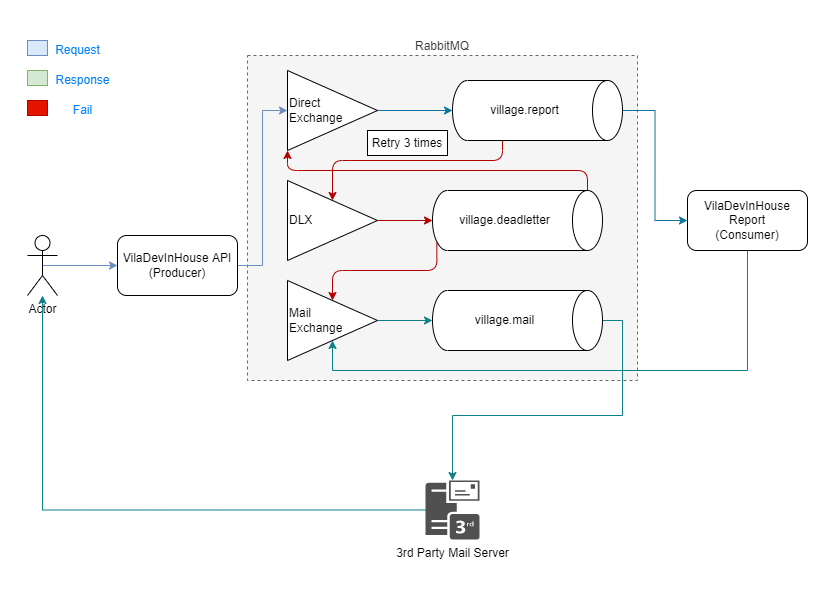

The diagram above was exported from draw.io. Its source (the exported page's mxGraphModel, read from the mxfile embedded in the PNG):
<mxGraphModel dx="1422" dy="786" grid="1" gridSize="10" guides="1" tooltips="1" connect="1" arrows="1" fold="1" page="1" pageScale="1" pageWidth="827" pageHeight="1169" math="0" shadow="0">
  <root>
    <mxCell id="0" />
    <mxCell id="1" parent="0" />
    <mxCell id="aCShjsycjNz1lcXcoTfJ-64" value="" style="rounded=0;whiteSpace=wrap;html=1;dashed=1;strokeWidth=1;labelBackgroundColor=default;strokeColor=none;" parent="1" vertex="1">
      <mxGeometry x="3" width="820" height="590" as="geometry" />
    </mxCell>
    <mxCell id="aCShjsycjNz1lcXcoTfJ-57" value="RabbitMQ" style="rounded=0;whiteSpace=wrap;html=1;fillColor=#f5f5f5;dashed=1;strokeWidth=1;strokeColor=#666666;fontColor=#333333;labelPosition=center;verticalLabelPosition=top;align=center;verticalAlign=bottom;" parent="1" vertex="1">
      <mxGeometry x="250" y="55" width="390" height="325" as="geometry" />
    </mxCell>
    <mxCell id="aCShjsycjNz1lcXcoTfJ-31" style="edgeStyle=orthogonalEdgeStyle;rounded=0;orthogonalLoop=1;jettySize=auto;html=1;exitX=0.5;exitY=0.5;exitDx=0;exitDy=0;exitPerimeter=0;fontColor=#007FFF;fillColor=#dae8fc;strokeColor=#6c8ebf;" parent="1" source="aCShjsycjNz1lcXcoTfJ-1" edge="1">
      <mxGeometry relative="1" as="geometry">
        <mxPoint x="120" y="265" as="targetPoint" />
      </mxGeometry>
    </mxCell>
    <mxCell id="aCShjsycjNz1lcXcoTfJ-1" value="Actor" style="shape=umlActor;verticalLabelPosition=bottom;verticalAlign=top;html=1;outlineConnect=0;" parent="1" vertex="1">
      <mxGeometry x="30" y="235" width="30" height="60" as="geometry" />
    </mxCell>
    <mxCell id="aCShjsycjNz1lcXcoTfJ-32" style="edgeStyle=orthogonalEdgeStyle;rounded=0;orthogonalLoop=1;jettySize=auto;html=1;exitX=1;exitY=0.5;exitDx=0;exitDy=0;entryX=0;entryY=0.5;entryDx=0;entryDy=0;fillColor=#dae8fc;strokeColor=#6c8ebf;" parent="1" source="aCShjsycjNz1lcXcoTfJ-26" target="aCShjsycjNz1lcXcoTfJ-27" edge="1">
      <mxGeometry relative="1" as="geometry" />
    </mxCell>
    <mxCell id="aCShjsycjNz1lcXcoTfJ-26" value="VilaDevInHouse API&lt;br&gt;(Producer)" style="rounded=1;whiteSpace=wrap;html=1;" parent="1" vertex="1">
      <mxGeometry x="120" y="235" width="120" height="60" as="geometry" />
    </mxCell>
    <mxCell id="EV2ymG2K8ywbCDBAQsC0-4" style="edgeStyle=orthogonalEdgeStyle;rounded=0;orthogonalLoop=1;jettySize=auto;html=1;exitX=1;exitY=0.5;exitDx=0;exitDy=0;entryX=0.5;entryY=1;entryDx=0;entryDy=0;entryPerimeter=0;fillColor=#b1ddf0;strokeColor=#10739e;" edge="1" parent="1" source="aCShjsycjNz1lcXcoTfJ-27" target="aCShjsycjNz1lcXcoTfJ-28">
      <mxGeometry relative="1" as="geometry">
        <Array as="points">
          <mxPoint x="455" y="110" />
        </Array>
      </mxGeometry>
    </mxCell>
    <mxCell id="aCShjsycjNz1lcXcoTfJ-27" value="Direct&lt;br&gt;Exchange" style="triangle;whiteSpace=wrap;html=1;rotation=0;align=left;" parent="1" vertex="1">
      <mxGeometry x="290" y="70" width="90" height="80" as="geometry" />
    </mxCell>
    <mxCell id="EV2ymG2K8ywbCDBAQsC0-5" style="edgeStyle=orthogonalEdgeStyle;rounded=0;orthogonalLoop=1;jettySize=auto;html=1;exitX=0.5;exitY=0;exitDx=0;exitDy=0;exitPerimeter=0;entryX=0;entryY=0.5;entryDx=0;entryDy=0;fillColor=#b1ddf0;strokeColor=#10739e;" edge="1" parent="1" source="aCShjsycjNz1lcXcoTfJ-28" target="aCShjsycjNz1lcXcoTfJ-47">
      <mxGeometry relative="1" as="geometry" />
    </mxCell>
    <mxCell id="EV2ymG2K8ywbCDBAQsC0-6" style="edgeStyle=orthogonalEdgeStyle;rounded=1;orthogonalLoop=1;jettySize=auto;html=1;exitX=1;exitY=0;exitDx=0;exitDy=120;exitPerimeter=0;fillColor=#e51400;strokeColor=#B20000;" edge="1" parent="1" source="aCShjsycjNz1lcXcoTfJ-28" target="EV2ymG2K8ywbCDBAQsC0-2">
      <mxGeometry relative="1" as="geometry" />
    </mxCell>
    <mxCell id="aCShjsycjNz1lcXcoTfJ-28" value="village.report" style="shape=cylinder3;whiteSpace=wrap;html=1;boundedLbl=1;backgroundOutline=1;size=15;rotation=90;horizontal=0;" parent="1" vertex="1">
      <mxGeometry x="510" y="25" width="60" height="170" as="geometry" />
    </mxCell>
    <mxCell id="aCShjsycjNz1lcXcoTfJ-39" value="" style="rounded=0;whiteSpace=wrap;html=1;fillColor=#d5e8d4;strokeColor=#82b366;" parent="1" vertex="1">
      <mxGeometry x="30" y="70" width="20" height="15" as="geometry" />
    </mxCell>
    <mxCell id="aCShjsycjNz1lcXcoTfJ-40" value="" style="rounded=0;whiteSpace=wrap;html=1;fillColor=#dae8fc;strokeColor=#6c8ebf;" parent="1" vertex="1">
      <mxGeometry x="30" y="40" width="20" height="15" as="geometry" />
    </mxCell>
    <mxCell id="aCShjsycjNz1lcXcoTfJ-41" value="Request" style="text;html=1;align=center;verticalAlign=middle;resizable=0;points=[];autosize=1;strokeColor=none;fillColor=none;fontColor=#007FFF;" parent="1" vertex="1">
      <mxGeometry x="50" y="40" width="60" height="20" as="geometry" />
    </mxCell>
    <mxCell id="aCShjsycjNz1lcXcoTfJ-44" value="Response" style="text;html=1;align=center;verticalAlign=middle;resizable=0;points=[];autosize=1;strokeColor=none;fillColor=none;fontColor=#007FFF;" parent="1" vertex="1">
      <mxGeometry x="50" y="70" width="70" height="20" as="geometry" />
    </mxCell>
    <mxCell id="EV2ymG2K8ywbCDBAQsC0-24" style="edgeStyle=orthogonalEdgeStyle;rounded=0;orthogonalLoop=1;jettySize=auto;html=1;entryX=0.5;entryY=1;entryDx=0;entryDy=0;fillColor=#b0e3e6;strokeColor=#0e8088;" edge="1" parent="1" source="aCShjsycjNz1lcXcoTfJ-47" target="EV2ymG2K8ywbCDBAQsC0-20">
      <mxGeometry relative="1" as="geometry">
        <Array as="points">
          <mxPoint x="750" y="370" />
          <mxPoint x="335" y="370" />
        </Array>
      </mxGeometry>
    </mxCell>
    <mxCell id="aCShjsycjNz1lcXcoTfJ-47" value="&lt;span style=&quot;color: rgb(0 , 0 , 0)&quot;&gt;VilaDevInHouse&lt;/span&gt;&lt;br style=&quot;color: rgb(0 , 0 , 0)&quot;&gt;&lt;span style=&quot;color: rgb(0 , 0 , 0)&quot;&gt;Report&lt;/span&gt;&lt;br style=&quot;color: rgb(0 , 0 , 0)&quot;&gt;&lt;span style=&quot;color: rgb(0 , 0 , 0)&quot;&gt;(Consumer)&lt;/span&gt;" style="rounded=1;whiteSpace=wrap;html=1;fontColor=#007FFF;" parent="1" vertex="1">
      <mxGeometry x="690" y="190" width="120" height="60" as="geometry" />
    </mxCell>
    <mxCell id="EV2ymG2K8ywbCDBAQsC0-17" style="edgeStyle=orthogonalEdgeStyle;rounded=0;orthogonalLoop=1;jettySize=auto;html=1;fillColor=#b0e3e6;strokeColor=#0e8088;" edge="1" parent="1" source="EV2ymG2K8ywbCDBAQsC0-1" target="aCShjsycjNz1lcXcoTfJ-1">
      <mxGeometry relative="1" as="geometry" />
    </mxCell>
    <mxCell id="EV2ymG2K8ywbCDBAQsC0-1" value="3rd Party Mail Server" style="sketch=0;pointerEvents=1;shadow=0;dashed=0;html=1;strokeColor=none;fillColor=#505050;labelPosition=center;verticalLabelPosition=bottom;verticalAlign=top;outlineConnect=0;align=center;shape=mxgraph.office.servers.3rd_party_mail_server;" vertex="1" parent="1">
      <mxGeometry x="428" y="480" width="54" height="59" as="geometry" />
    </mxCell>
    <mxCell id="EV2ymG2K8ywbCDBAQsC0-7" style="edgeStyle=orthogonalEdgeStyle;rounded=1;orthogonalLoop=1;jettySize=auto;html=1;exitX=1;exitY=0.5;exitDx=0;exitDy=0;fillColor=#e51400;strokeColor=#B20000;" edge="1" parent="1" source="EV2ymG2K8ywbCDBAQsC0-2" target="EV2ymG2K8ywbCDBAQsC0-3">
      <mxGeometry relative="1" as="geometry" />
    </mxCell>
    <mxCell id="EV2ymG2K8ywbCDBAQsC0-2" value="DLX" style="triangle;whiteSpace=wrap;html=1;rotation=0;align=left;" vertex="1" parent="1">
      <mxGeometry x="290" y="180" width="90" height="80" as="geometry" />
    </mxCell>
    <mxCell id="EV2ymG2K8ywbCDBAQsC0-25" style="edgeStyle=orthogonalEdgeStyle;rounded=1;orthogonalLoop=1;jettySize=auto;html=1;exitX=0.855;exitY=1;exitDx=0;exitDy=-4.35;exitPerimeter=0;fillColor=#e51400;strokeColor=#B20000;" edge="1" parent="1" source="EV2ymG2K8ywbCDBAQsC0-3" target="EV2ymG2K8ywbCDBAQsC0-20">
      <mxGeometry relative="1" as="geometry">
        <Array as="points">
          <mxPoint x="439" y="270" />
          <mxPoint x="335" y="270" />
        </Array>
      </mxGeometry>
    </mxCell>
    <mxCell id="EV2ymG2K8ywbCDBAQsC0-33" style="edgeStyle=orthogonalEdgeStyle;rounded=1;orthogonalLoop=1;jettySize=auto;html=1;exitX=0;exitY=0;exitDx=0;exitDy=15;exitPerimeter=0;entryX=0;entryY=1;entryDx=0;entryDy=0;entryPerimeter=0;fillColor=#e51400;strokeColor=#B20000;" edge="1" parent="1" source="EV2ymG2K8ywbCDBAQsC0-3" target="aCShjsycjNz1lcXcoTfJ-27">
      <mxGeometry relative="1" as="geometry" />
    </mxCell>
    <mxCell id="EV2ymG2K8ywbCDBAQsC0-3" value="village.deadletter" style="shape=cylinder3;whiteSpace=wrap;html=1;boundedLbl=1;backgroundOutline=1;size=15;rotation=90;horizontal=0;" vertex="1" parent="1">
      <mxGeometry x="490" y="135" width="60" height="170" as="geometry" />
    </mxCell>
    <mxCell id="EV2ymG2K8ywbCDBAQsC0-26" style="edgeStyle=orthogonalEdgeStyle;rounded=0;orthogonalLoop=1;jettySize=auto;html=1;exitX=1;exitY=0.5;exitDx=0;exitDy=0;entryX=0.5;entryY=1;entryDx=0;entryDy=0;entryPerimeter=0;fillColor=#b0e3e6;strokeColor=#0e8088;" edge="1" parent="1" source="EV2ymG2K8ywbCDBAQsC0-20" target="EV2ymG2K8ywbCDBAQsC0-21">
      <mxGeometry relative="1" as="geometry" />
    </mxCell>
    <mxCell id="EV2ymG2K8ywbCDBAQsC0-20" value="Mail&lt;br&gt;Exchange" style="triangle;whiteSpace=wrap;html=1;rotation=0;align=left;" vertex="1" parent="1">
      <mxGeometry x="290" y="280" width="90" height="80" as="geometry" />
    </mxCell>
    <mxCell id="EV2ymG2K8ywbCDBAQsC0-27" style="edgeStyle=orthogonalEdgeStyle;rounded=0;orthogonalLoop=1;jettySize=auto;html=1;exitX=0.5;exitY=0;exitDx=0;exitDy=0;exitPerimeter=0;fillColor=#b0e3e6;strokeColor=#0e8088;" edge="1" parent="1" source="EV2ymG2K8ywbCDBAQsC0-21" target="EV2ymG2K8ywbCDBAQsC0-1">
      <mxGeometry relative="1" as="geometry" />
    </mxCell>
    <mxCell id="EV2ymG2K8ywbCDBAQsC0-21" value="village.mail" style="shape=cylinder3;whiteSpace=wrap;html=1;boundedLbl=1;backgroundOutline=1;size=15;rotation=90;horizontal=0;" vertex="1" parent="1">
      <mxGeometry x="490" y="235" width="60" height="170" as="geometry" />
    </mxCell>
    <mxCell id="EV2ymG2K8ywbCDBAQsC0-28" value="" style="rounded=0;whiteSpace=wrap;html=1;fillColor=#e51400;strokeColor=#B20000;fontColor=#ffffff;" vertex="1" parent="1">
      <mxGeometry x="30" y="100" width="20" height="15" as="geometry" />
    </mxCell>
    <mxCell id="EV2ymG2K8ywbCDBAQsC0-29" value="Fail" style="text;html=1;align=center;verticalAlign=middle;resizable=0;points=[];autosize=1;strokeColor=none;fillColor=none;fontColor=#007FFF;" vertex="1" parent="1">
      <mxGeometry x="70" y="100" width="30" height="20" as="geometry" />
    </mxCell>
    <mxCell id="EV2ymG2K8ywbCDBAQsC0-34" value="Retry 3 times" style="rounded=0;whiteSpace=wrap;html=1;" vertex="1" parent="1">
      <mxGeometry x="370" y="130" width="80" height="25" as="geometry" />
    </mxCell>
  </root>
</mxGraphModel>